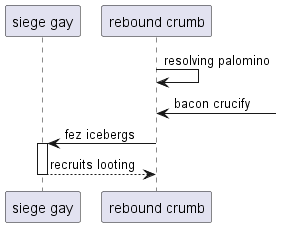

The diagram above was rendered by PlantUML. Its source (embedded in the PNG):
@startuml
participant "siege gay" as 0
participant "rebound crumb" as 1
1 -> 1: resolving palomino
1 <-] : bacon crucify
1 -> 0++ : fez icebergs
return recruits looting
@enduml